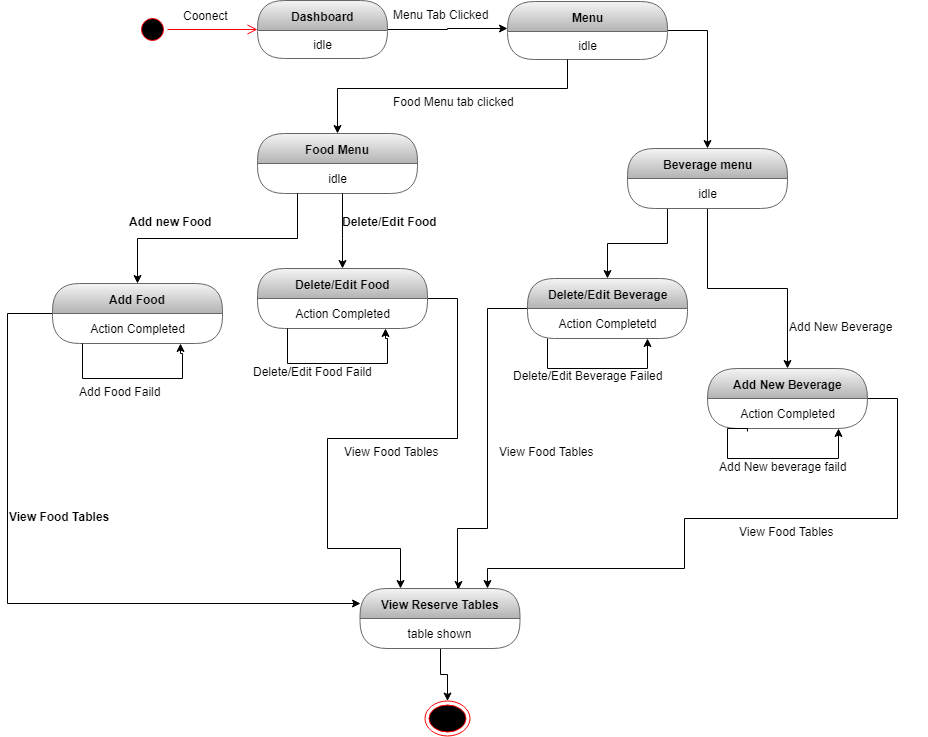

The diagram above was exported from draw.io. Its source (the exported page's mxGraphModel, read from the mxfile embedded in the PNG):
<mxGraphModel dx="1679" dy="496" grid="1" gridSize="10" guides="1" tooltips="1" connect="1" arrows="1" fold="1" page="1" pageScale="1" pageWidth="827" pageHeight="1169" math="0" shadow="0">
  <root>
    <mxCell id="0" />
    <mxCell id="1" parent="0" />
    <mxCell id="nPRujocOGX8cxVso9x---1" value="" style="ellipse;html=1;shape=startState;fillColor=#000000;strokeColor=#ff0000;" vertex="1" parent="1">
      <mxGeometry x="30" y="236" width="30" height="30" as="geometry" />
    </mxCell>
    <mxCell id="nPRujocOGX8cxVso9x---2" value="" style="edgeStyle=orthogonalEdgeStyle;html=1;verticalAlign=bottom;endArrow=open;endSize=8;strokeColor=#ff0000;" edge="1" parent="1" source="nPRujocOGX8cxVso9x---1" target="nPRujocOGX8cxVso9x---4">
      <mxGeometry relative="1" as="geometry">
        <mxPoint x="120" y="250" as="targetPoint" />
      </mxGeometry>
    </mxCell>
    <mxCell id="nPRujocOGX8cxVso9x---3" style="edgeStyle=orthogonalEdgeStyle;rounded=0;orthogonalLoop=1;jettySize=auto;html=1;" edge="1" parent="1" source="nPRujocOGX8cxVso9x---4" target="nPRujocOGX8cxVso9x---8">
      <mxGeometry relative="1" as="geometry">
        <Array as="points">
          <mxPoint x="340" y="251" />
          <mxPoint x="340" y="250" />
        </Array>
      </mxGeometry>
    </mxCell>
    <mxCell id="nPRujocOGX8cxVso9x---4" value="Dashboard" style="swimlane;html=1;fontStyle=1;align=center;verticalAlign=middle;childLayout=stackLayout;horizontal=1;startSize=30;horizontalStack=0;resizeParent=0;resizeLast=1;container=0;collapsible=0;rounded=1;arcSize=30;swimlaneFillColor=none;fillColor=#f5f5f5;strokeColor=#666666;gradientColor=#b3b3b3;" vertex="1" parent="1">
      <mxGeometry x="150" y="222" width="130" height="58" as="geometry" />
    </mxCell>
    <mxCell id="nPRujocOGX8cxVso9x---5" value="idle" style="text;html=1;align=center;verticalAlign=middle;spacingLeft=4;spacingRight=4;whiteSpace=wrap;overflow=hidden;rotatable=0;" vertex="1" parent="nPRujocOGX8cxVso9x---4">
      <mxGeometry y="30" width="130" height="28" as="geometry" />
    </mxCell>
    <mxCell id="nPRujocOGX8cxVso9x---6" value="Coonect" style="text;strokeColor=none;fillColor=none;align=left;verticalAlign=top;spacingLeft=4;spacingRight=4;overflow=hidden;rotatable=0;points=[[0,0.5],[1,0.5]];portConstraint=eastwest;" vertex="1" parent="1">
      <mxGeometry x="70" y="224" width="100" height="26" as="geometry" />
    </mxCell>
    <mxCell id="nPRujocOGX8cxVso9x---7" style="edgeStyle=orthogonalEdgeStyle;rounded=0;orthogonalLoop=1;jettySize=auto;html=1;" edge="1" parent="1" source="nPRujocOGX8cxVso9x---8" target="nPRujocOGX8cxVso9x---23">
      <mxGeometry relative="1" as="geometry">
        <mxPoint x="620" y="350" as="targetPoint" />
        <Array as="points">
          <mxPoint x="600" y="252" />
        </Array>
      </mxGeometry>
    </mxCell>
    <mxCell id="nPRujocOGX8cxVso9x---8" value="Menu" style="swimlane;html=1;fontStyle=1;align=center;verticalAlign=middle;childLayout=stackLayout;horizontal=1;startSize=30;horizontalStack=0;resizeParent=0;resizeLast=1;container=0;collapsible=0;rounded=1;arcSize=30;strokeColor=#666666;fillColor=#f5f5f5;swimlaneFillColor=none;gradientColor=#b3b3b3;" vertex="1" parent="1">
      <mxGeometry x="400" y="223" width="160" height="58" as="geometry" />
    </mxCell>
    <mxCell id="nPRujocOGX8cxVso9x---9" value="idle" style="text;html=1;strokeColor=none;fillColor=none;align=center;verticalAlign=middle;spacingLeft=4;spacingRight=4;whiteSpace=wrap;overflow=hidden;rotatable=0;fontColor=#000000;" vertex="1" parent="nPRujocOGX8cxVso9x---8">
      <mxGeometry y="30" width="160" height="28" as="geometry" />
    </mxCell>
    <mxCell id="nPRujocOGX8cxVso9x---10" value="Menu Tab Clicked" style="text;strokeColor=none;fillColor=none;align=left;verticalAlign=top;spacingLeft=4;spacingRight=4;overflow=hidden;rotatable=0;points=[[0,0.5],[1,0.5]];portConstraint=eastwest;" vertex="1" parent="1">
      <mxGeometry x="280" y="223" width="110" height="21" as="geometry" />
    </mxCell>
    <mxCell id="nPRujocOGX8cxVso9x---11" value="Food Menu" style="swimlane;html=1;fontStyle=1;align=center;verticalAlign=middle;childLayout=stackLayout;horizontal=1;startSize=30;horizontalStack=0;resizeParent=0;resizeLast=1;container=0;collapsible=0;rounded=1;arcSize=30;strokeColor=#666666;fillColor=#f5f5f5;swimlaneFillColor=none;gradientColor=#b3b3b3;" vertex="1" parent="1">
      <mxGeometry x="150" y="355" width="160" height="60" as="geometry" />
    </mxCell>
    <mxCell id="nPRujocOGX8cxVso9x---12" value="idle" style="text;html=1;strokeColor=none;fillColor=none;align=center;verticalAlign=middle;spacingLeft=4;spacingRight=4;whiteSpace=wrap;overflow=hidden;rotatable=0;fontColor=#000000;" vertex="1" parent="nPRujocOGX8cxVso9x---11">
      <mxGeometry y="30" width="160" height="30" as="geometry" />
    </mxCell>
    <mxCell id="nPRujocOGX8cxVso9x---13" style="edgeStyle=orthogonalEdgeStyle;rounded=0;orthogonalLoop=1;jettySize=auto;html=1;" edge="1" parent="1" source="nPRujocOGX8cxVso9x---9" target="nPRujocOGX8cxVso9x---11">
      <mxGeometry relative="1" as="geometry">
        <Array as="points">
          <mxPoint x="460" y="310" />
          <mxPoint x="230" y="310" />
        </Array>
      </mxGeometry>
    </mxCell>
    <mxCell id="nPRujocOGX8cxVso9x---14" value="Food Menu tab clicked" style="text;strokeColor=none;fillColor=none;align=left;verticalAlign=top;spacingLeft=4;spacingRight=4;overflow=hidden;rotatable=0;points=[[0,0.5],[1,0.5]];portConstraint=eastwest;" vertex="1" parent="1">
      <mxGeometry x="280" y="310" width="140" height="26" as="geometry" />
    </mxCell>
    <mxCell id="nPRujocOGX8cxVso9x---15" style="edgeStyle=orthogonalEdgeStyle;rounded=0;orthogonalLoop=1;jettySize=auto;html=1;entryX=0.25;entryY=0;entryDx=0;entryDy=0;" edge="1" parent="1" source="nPRujocOGX8cxVso9x---16" target="nPRujocOGX8cxVso9x---44">
      <mxGeometry relative="1" as="geometry">
        <Array as="points">
          <mxPoint x="350" y="520" />
          <mxPoint x="350" y="660" />
          <mxPoint x="220" y="660" />
          <mxPoint x="220" y="770" />
          <mxPoint x="293" y="770" />
        </Array>
        <mxPoint x="290" y="750" as="targetPoint" />
      </mxGeometry>
    </mxCell>
    <mxCell id="nPRujocOGX8cxVso9x---16" value="Delete/Edit Food" style="swimlane;html=1;fontStyle=1;align=center;verticalAlign=middle;childLayout=stackLayout;horizontal=1;startSize=30;horizontalStack=0;resizeParent=0;resizeLast=1;container=0;collapsible=0;rounded=1;arcSize=30;strokeColor=#666666;fillColor=#f5f5f5;swimlaneFillColor=none;gradientColor=#b3b3b3;" vertex="1" parent="1">
      <mxGeometry x="150" y="490" width="170" height="60" as="geometry" />
    </mxCell>
    <mxCell id="nPRujocOGX8cxVso9x---17" value="Action Completed" style="text;html=1;strokeColor=none;fillColor=none;align=center;verticalAlign=middle;spacingLeft=4;spacingRight=4;whiteSpace=wrap;overflow=hidden;rotatable=0;fontColor=#000000;" vertex="1" parent="nPRujocOGX8cxVso9x---16">
      <mxGeometry y="30" width="170" height="30" as="geometry" />
    </mxCell>
    <mxCell id="nPRujocOGX8cxVso9x---18" style="edgeStyle=orthogonalEdgeStyle;rounded=0;orthogonalLoop=1;jettySize=auto;html=1;entryX=0.75;entryY=1;entryDx=0;entryDy=0;" edge="1" parent="nPRujocOGX8cxVso9x---16" source="nPRujocOGX8cxVso9x---17" target="nPRujocOGX8cxVso9x---17">
      <mxGeometry relative="1" as="geometry">
        <mxPoint x="146" y="63" as="targetPoint" />
        <Array as="points">
          <mxPoint x="30" y="95" />
          <mxPoint x="130" y="95" />
          <mxPoint x="130" y="70" />
          <mxPoint x="128" y="70" />
        </Array>
      </mxGeometry>
    </mxCell>
    <mxCell id="nPRujocOGX8cxVso9x---19" style="edgeStyle=orthogonalEdgeStyle;rounded=0;orthogonalLoop=1;jettySize=auto;html=1;" edge="1" parent="1" source="nPRujocOGX8cxVso9x---12" target="nPRujocOGX8cxVso9x---16">
      <mxGeometry relative="1" as="geometry">
        <Array as="points">
          <mxPoint x="235" y="460" />
          <mxPoint x="235" y="460" />
        </Array>
      </mxGeometry>
    </mxCell>
    <mxCell id="nPRujocOGX8cxVso9x---20" value="Delete/Edit Food Faild" style="text;strokeColor=none;fillColor=none;align=left;verticalAlign=top;spacingLeft=4;spacingRight=4;overflow=hidden;rotatable=0;points=[[0,0.5],[1,0.5]];portConstraint=eastwest;" vertex="1" parent="1">
      <mxGeometry x="140" y="580" width="200" height="40" as="geometry" />
    </mxCell>
    <mxCell id="nPRujocOGX8cxVso9x---21" style="edgeStyle=orthogonalEdgeStyle;rounded=0;orthogonalLoop=1;jettySize=auto;html=1;" edge="1" parent="1" source="nPRujocOGX8cxVso9x---23" target="nPRujocOGX8cxVso9x---26">
      <mxGeometry relative="1" as="geometry">
        <Array as="points">
          <mxPoint x="560" y="465" />
          <mxPoint x="500" y="465" />
        </Array>
      </mxGeometry>
    </mxCell>
    <mxCell id="nPRujocOGX8cxVso9x---22" style="edgeStyle=orthogonalEdgeStyle;rounded=0;orthogonalLoop=1;jettySize=auto;html=1;" edge="1" parent="1" source="nPRujocOGX8cxVso9x---23" target="nPRujocOGX8cxVso9x---32">
      <mxGeometry relative="1" as="geometry">
        <mxPoint x="700" y="610" as="targetPoint" />
      </mxGeometry>
    </mxCell>
    <mxCell id="nPRujocOGX8cxVso9x---23" value="Beverage menu" style="swimlane;html=1;fontStyle=1;align=center;verticalAlign=middle;childLayout=stackLayout;horizontal=1;startSize=30;horizontalStack=0;resizeParent=0;resizeLast=1;container=0;collapsible=0;rounded=1;arcSize=30;strokeColor=#666666;fillColor=#f5f5f5;swimlaneFillColor=none;gradientColor=#b3b3b3;" vertex="1" parent="1">
      <mxGeometry x="520" y="370" width="160" height="60" as="geometry" />
    </mxCell>
    <mxCell id="nPRujocOGX8cxVso9x---24" value="idle" style="text;html=1;strokeColor=none;fillColor=none;align=center;verticalAlign=middle;spacingLeft=4;spacingRight=4;whiteSpace=wrap;overflow=hidden;rotatable=0;fontColor=#000000;" vertex="1" parent="nPRujocOGX8cxVso9x---23">
      <mxGeometry y="30" width="160" height="30" as="geometry" />
    </mxCell>
    <mxCell id="nPRujocOGX8cxVso9x---25" style="edgeStyle=orthogonalEdgeStyle;rounded=0;orthogonalLoop=1;jettySize=auto;html=1;entryX=0.616;entryY=0.017;entryDx=0;entryDy=0;entryPerimeter=0;" edge="1" parent="1" source="nPRujocOGX8cxVso9x---26" target="nPRujocOGX8cxVso9x---44">
      <mxGeometry relative="1" as="geometry">
        <Array as="points">
          <mxPoint x="380" y="530" />
          <mxPoint x="380" y="750" />
          <mxPoint x="350" y="750" />
          <mxPoint x="350" y="810" />
          <mxPoint x="351" y="810" />
        </Array>
      </mxGeometry>
    </mxCell>
    <mxCell id="nPRujocOGX8cxVso9x---26" value="Delete/Edit Beverage" style="swimlane;html=1;fontStyle=1;align=center;verticalAlign=middle;childLayout=stackLayout;horizontal=1;startSize=30;horizontalStack=0;resizeParent=0;resizeLast=1;container=0;collapsible=0;rounded=1;arcSize=30;strokeColor=#666666;fillColor=#f5f5f5;swimlaneFillColor=none;gradientColor=#b3b3b3;" vertex="1" parent="1">
      <mxGeometry x="420" y="500" width="160" height="60" as="geometry" />
    </mxCell>
    <mxCell id="nPRujocOGX8cxVso9x---27" value="Action Completetd" style="text;html=1;strokeColor=none;fillColor=none;align=center;verticalAlign=middle;spacingLeft=4;spacingRight=4;whiteSpace=wrap;overflow=hidden;rotatable=0;fontColor=#000000;" vertex="1" parent="nPRujocOGX8cxVso9x---26">
      <mxGeometry y="30" width="160" height="30" as="geometry" />
    </mxCell>
    <mxCell id="nPRujocOGX8cxVso9x---28" value="Subtitle" style="text;html=1;strokeColor=none;fillColor=none;align=center;verticalAlign=middle;spacingLeft=4;spacingRight=4;whiteSpace=wrap;overflow=hidden;rotatable=0;fontColor=#000000;" vertex="1" parent="nPRujocOGX8cxVso9x---26">
      <mxGeometry y="60" width="160" as="geometry" />
    </mxCell>
    <mxCell id="nPRujocOGX8cxVso9x---29" style="edgeStyle=orthogonalEdgeStyle;rounded=0;orthogonalLoop=1;jettySize=auto;html=1;entryX=0.75;entryY=1;entryDx=0;entryDy=0;" edge="1" parent="nPRujocOGX8cxVso9x---26" source="nPRujocOGX8cxVso9x---27" target="nPRujocOGX8cxVso9x---27">
      <mxGeometry relative="1" as="geometry">
        <Array as="points">
          <mxPoint x="20" y="90" />
          <mxPoint x="120" y="90" />
        </Array>
      </mxGeometry>
    </mxCell>
    <mxCell id="nPRujocOGX8cxVso9x---30" value="Delete/Edit Beverage Failed" style="text;strokeColor=none;fillColor=none;align=left;verticalAlign=top;spacingLeft=4;spacingRight=4;overflow=hidden;rotatable=0;points=[[0,0.5],[1,0.5]];portConstraint=eastwest;" vertex="1" parent="1">
      <mxGeometry x="400" y="584" width="200" height="40" as="geometry" />
    </mxCell>
    <mxCell id="nPRujocOGX8cxVso9x---31" style="edgeStyle=orthogonalEdgeStyle;rounded=0;orthogonalLoop=1;jettySize=auto;html=1;entryX=0.794;entryY=0;entryDx=0;entryDy=0;entryPerimeter=0;" edge="1" parent="1" source="nPRujocOGX8cxVso9x---32" target="nPRujocOGX8cxVso9x---44">
      <mxGeometry relative="1" as="geometry">
        <Array as="points">
          <mxPoint x="790" y="620" />
          <mxPoint x="790" y="740" />
          <mxPoint x="577" y="740" />
          <mxPoint x="577" y="790" />
          <mxPoint x="380" y="790" />
        </Array>
      </mxGeometry>
    </mxCell>
    <mxCell id="nPRujocOGX8cxVso9x---32" value="Add New Beverage" style="swimlane;html=1;fontStyle=1;align=center;verticalAlign=middle;childLayout=stackLayout;horizontal=1;startSize=30;horizontalStack=0;resizeParent=0;resizeLast=1;container=0;collapsible=0;rounded=1;arcSize=33;strokeColor=#666666;fillColor=#f5f5f5;swimlaneFillColor=none;gradientColor=#b3b3b3;" vertex="1" parent="1">
      <mxGeometry x="600" y="590" width="160" height="60" as="geometry" />
    </mxCell>
    <mxCell id="nPRujocOGX8cxVso9x---33" value="Action Completed" style="text;html=1;strokeColor=none;fillColor=none;align=center;verticalAlign=middle;spacingLeft=4;spacingRight=4;whiteSpace=wrap;overflow=hidden;rotatable=0;fontColor=#000000;" vertex="1" parent="nPRujocOGX8cxVso9x---32">
      <mxGeometry y="30" width="160" height="30" as="geometry" />
    </mxCell>
    <mxCell id="nPRujocOGX8cxVso9x---34" value="Subtitle" style="text;html=1;strokeColor=none;fillColor=none;align=center;verticalAlign=middle;spacingLeft=4;spacingRight=4;whiteSpace=wrap;overflow=hidden;rotatable=0;fontColor=#000000;" vertex="1" parent="nPRujocOGX8cxVso9x---32">
      <mxGeometry y="60" width="160" as="geometry" />
    </mxCell>
    <mxCell id="nPRujocOGX8cxVso9x---35" style="edgeStyle=orthogonalEdgeStyle;rounded=0;orthogonalLoop=1;jettySize=auto;html=1;entryX=0.819;entryY=0;entryDx=0;entryDy=0;entryPerimeter=0;" edge="1" parent="nPRujocOGX8cxVso9x---32" target="nPRujocOGX8cxVso9x---34">
      <mxGeometry relative="1" as="geometry">
        <mxPoint x="40" y="63" as="sourcePoint" />
        <mxPoint x="144" y="70" as="targetPoint" />
        <Array as="points">
          <mxPoint x="40" y="60" />
          <mxPoint x="20" y="60" />
          <mxPoint x="20" y="90" />
          <mxPoint x="131" y="90" />
        </Array>
      </mxGeometry>
    </mxCell>
    <mxCell id="nPRujocOGX8cxVso9x---36" value="&lt;span style=&quot;font-weight: 700 ; text-align: center&quot;&gt;Delete/Edit Food&lt;/span&gt;" style="text;html=1;" vertex="1" parent="1">
      <mxGeometry x="232.5" y="430" width="100" height="30" as="geometry" />
    </mxCell>
    <mxCell id="nPRujocOGX8cxVso9x---37" value="Add New beverage faild" style="text;html=1;" vertex="1" parent="1">
      <mxGeometry x="610" y="675" width="150" height="30" as="geometry" />
    </mxCell>
    <mxCell id="nPRujocOGX8cxVso9x---38" value="Add New Beverage" style="text;html=1;" vertex="1" parent="1">
      <mxGeometry x="680" y="535" width="140" height="30" as="geometry" />
    </mxCell>
    <mxCell id="nPRujocOGX8cxVso9x---42" value="View Food Tables" style="text;html=1;" vertex="1" parent="1">
      <mxGeometry x="235" y="660" width="120" height="30" as="geometry" />
    </mxCell>
    <mxCell id="nPRujocOGX8cxVso9x---58" style="edgeStyle=orthogonalEdgeStyle;rounded=0;orthogonalLoop=1;jettySize=auto;html=1;" edge="1" parent="1" source="nPRujocOGX8cxVso9x---44" target="nPRujocOGX8cxVso9x---48">
      <mxGeometry relative="1" as="geometry" />
    </mxCell>
    <mxCell id="nPRujocOGX8cxVso9x---44" value="View Reserve Tables" style="swimlane;html=1;fontStyle=1;align=center;verticalAlign=middle;childLayout=stackLayout;horizontal=1;startSize=30;horizontalStack=0;resizeParent=0;resizeLast=1;container=0;collapsible=0;rounded=1;arcSize=30;strokeColor=#666666;fillColor=#f5f5f5;swimlaneFillColor=none;gradientColor=#b3b3b3;" vertex="1" parent="1">
      <mxGeometry x="252.5" y="810" width="160" height="60" as="geometry" />
    </mxCell>
    <mxCell id="nPRujocOGX8cxVso9x---45" value="table shown" style="text;html=1;strokeColor=none;fillColor=none;align=center;verticalAlign=middle;spacingLeft=4;spacingRight=4;whiteSpace=wrap;overflow=hidden;rotatable=0;fontColor=#000000;" vertex="1" parent="nPRujocOGX8cxVso9x---44">
      <mxGeometry y="30" width="160" height="30" as="geometry" />
    </mxCell>
    <mxCell id="nPRujocOGX8cxVso9x---57" value="table shown" style="text;html=1;strokeColor=none;fillColor=none;align=center;verticalAlign=middle;spacingLeft=4;spacingRight=4;whiteSpace=wrap;overflow=hidden;rotatable=0;fontColor=#000000;" vertex="1" parent="nPRujocOGX8cxVso9x---44">
      <mxGeometry y="60" width="160" as="geometry" />
    </mxCell>
    <mxCell id="nPRujocOGX8cxVso9x---46" value="View Food Tables" style="text;html=1;" vertex="1" parent="1">
      <mxGeometry x="390" y="660" width="120" height="30" as="geometry" />
    </mxCell>
    <mxCell id="nPRujocOGX8cxVso9x---47" value="View Food Tables" style="text;html=1;" vertex="1" parent="1">
      <mxGeometry x="630" y="740" width="120" height="30" as="geometry" />
    </mxCell>
    <mxCell id="nPRujocOGX8cxVso9x---48" value="" style="ellipse;html=1;shape=endState;fillColor=#000000;strokeColor=#ff0000;" vertex="1" parent="1">
      <mxGeometry x="317.5" y="922.5" width="45" height="35" as="geometry" />
    </mxCell>
    <mxCell id="nPRujocOGX8cxVso9x---55" style="edgeStyle=orthogonalEdgeStyle;rounded=0;orthogonalLoop=1;jettySize=auto;html=1;entryX=0;entryY=0.25;entryDx=0;entryDy=0;" edge="1" parent="1" source="nPRujocOGX8cxVso9x---49" target="nPRujocOGX8cxVso9x---44">
      <mxGeometry relative="1" as="geometry">
        <mxPoint x="110" y="755" as="targetPoint" />
        <Array as="points">
          <mxPoint x="-100" y="535" />
          <mxPoint x="-100" y="825" />
        </Array>
      </mxGeometry>
    </mxCell>
    <mxCell id="nPRujocOGX8cxVso9x---49" value="Add Food" style="swimlane;html=1;fontStyle=1;align=center;verticalAlign=middle;childLayout=stackLayout;horizontal=1;startSize=30;horizontalStack=0;resizeParent=0;resizeLast=1;container=0;collapsible=0;rounded=1;arcSize=30;strokeColor=#666666;fillColor=#f5f5f5;swimlaneFillColor=none;gradientColor=#b3b3b3;" vertex="1" parent="1">
      <mxGeometry x="-55" y="505" width="170" height="60" as="geometry" />
    </mxCell>
    <mxCell id="nPRujocOGX8cxVso9x---50" value="Action Completed" style="text;html=1;strokeColor=none;fillColor=none;align=center;verticalAlign=middle;spacingLeft=4;spacingRight=4;whiteSpace=wrap;overflow=hidden;rotatable=0;fontColor=#000000;" vertex="1" parent="nPRujocOGX8cxVso9x---49">
      <mxGeometry y="30" width="170" height="30" as="geometry" />
    </mxCell>
    <mxCell id="nPRujocOGX8cxVso9x---51" style="edgeStyle=orthogonalEdgeStyle;rounded=0;orthogonalLoop=1;jettySize=auto;html=1;entryX=0.75;entryY=1;entryDx=0;entryDy=0;" edge="1" parent="nPRujocOGX8cxVso9x---49" source="nPRujocOGX8cxVso9x---50" target="nPRujocOGX8cxVso9x---50">
      <mxGeometry relative="1" as="geometry">
        <mxPoint x="146" y="63" as="targetPoint" />
        <Array as="points">
          <mxPoint x="30" y="95" />
          <mxPoint x="130" y="95" />
          <mxPoint x="130" y="70" />
          <mxPoint x="128" y="70" />
        </Array>
      </mxGeometry>
    </mxCell>
    <mxCell id="nPRujocOGX8cxVso9x---52" style="edgeStyle=orthogonalEdgeStyle;rounded=0;orthogonalLoop=1;jettySize=auto;html=1;exitX=0.25;exitY=1;exitDx=0;exitDy=0;" edge="1" parent="1" source="nPRujocOGX8cxVso9x---12" target="nPRujocOGX8cxVso9x---49">
      <mxGeometry relative="1" as="geometry" />
    </mxCell>
    <mxCell id="nPRujocOGX8cxVso9x---53" value="Add Food Faild" style="text;html=1;" vertex="1" parent="1">
      <mxGeometry x="-30" y="600" width="140" height="30" as="geometry" />
    </mxCell>
    <mxCell id="nPRujocOGX8cxVso9x---54" value="&lt;span style=&quot;font-weight: 700 ; text-align: center&quot;&gt;Add new Food&lt;/span&gt;" style="text;html=1;" vertex="1" parent="1">
      <mxGeometry x="20" y="430" width="100" height="30" as="geometry" />
    </mxCell>
    <mxCell id="nPRujocOGX8cxVso9x---56" value="&lt;span style=&quot;font-weight: 700 ; text-align: center&quot;&gt;View Food Tables&lt;/span&gt;" style="text;html=1;" vertex="1" parent="1">
      <mxGeometry x="-100" y="725" width="100" height="30" as="geometry" />
    </mxCell>
  </root>
</mxGraphModel>